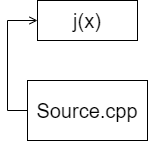

The diagram above was exported from draw.io. Its source (the exported page's mxGraphModel, read from the mxfile embedded in the PNG):
<mxGraphModel dx="998" dy="548" grid="1" gridSize="10" guides="1" tooltips="1" connect="1" arrows="1" fold="1" page="1" pageScale="1" pageWidth="827" pageHeight="1169" math="0" shadow="0">
  <root>
    <mxCell id="0" />
    <mxCell id="1" parent="0" />
    <mxCell id="mGNqmiZYgC2yJbRfMQgx-1" style="edgeStyle=orthogonalEdgeStyle;rounded=0;orthogonalLoop=1;jettySize=auto;html=1;entryX=0;entryY=0.5;entryDx=0;entryDy=0;endArrow=open;endFill=0;" edge="1" parent="1" source="mGNqmiZYgC2yJbRfMQgx-2" target="mGNqmiZYgC2yJbRfMQgx-3">
      <mxGeometry relative="1" as="geometry">
        <Array as="points">
          <mxPoint x="300" y="380" />
          <mxPoint x="300" y="290" />
        </Array>
      </mxGeometry>
    </mxCell>
    <mxCell id="mGNqmiZYgC2yJbRfMQgx-2" value="&lt;font style=&quot;font-size: 20px&quot;&gt;Source.cpp&lt;/font&gt;" style="rounded=0;whiteSpace=wrap;html=1;" vertex="1" parent="1">
      <mxGeometry x="320" y="350" width="120" height="60" as="geometry" />
    </mxCell>
    <mxCell id="mGNqmiZYgC2yJbRfMQgx-3" value="&lt;font style=&quot;font-size: 20px&quot;&gt;j(x)&lt;/font&gt;" style="rounded=0;whiteSpace=wrap;html=1;" vertex="1" parent="1">
      <mxGeometry x="330" y="270" width="100" height="40" as="geometry" />
    </mxCell>
  </root>
</mxGraphModel>